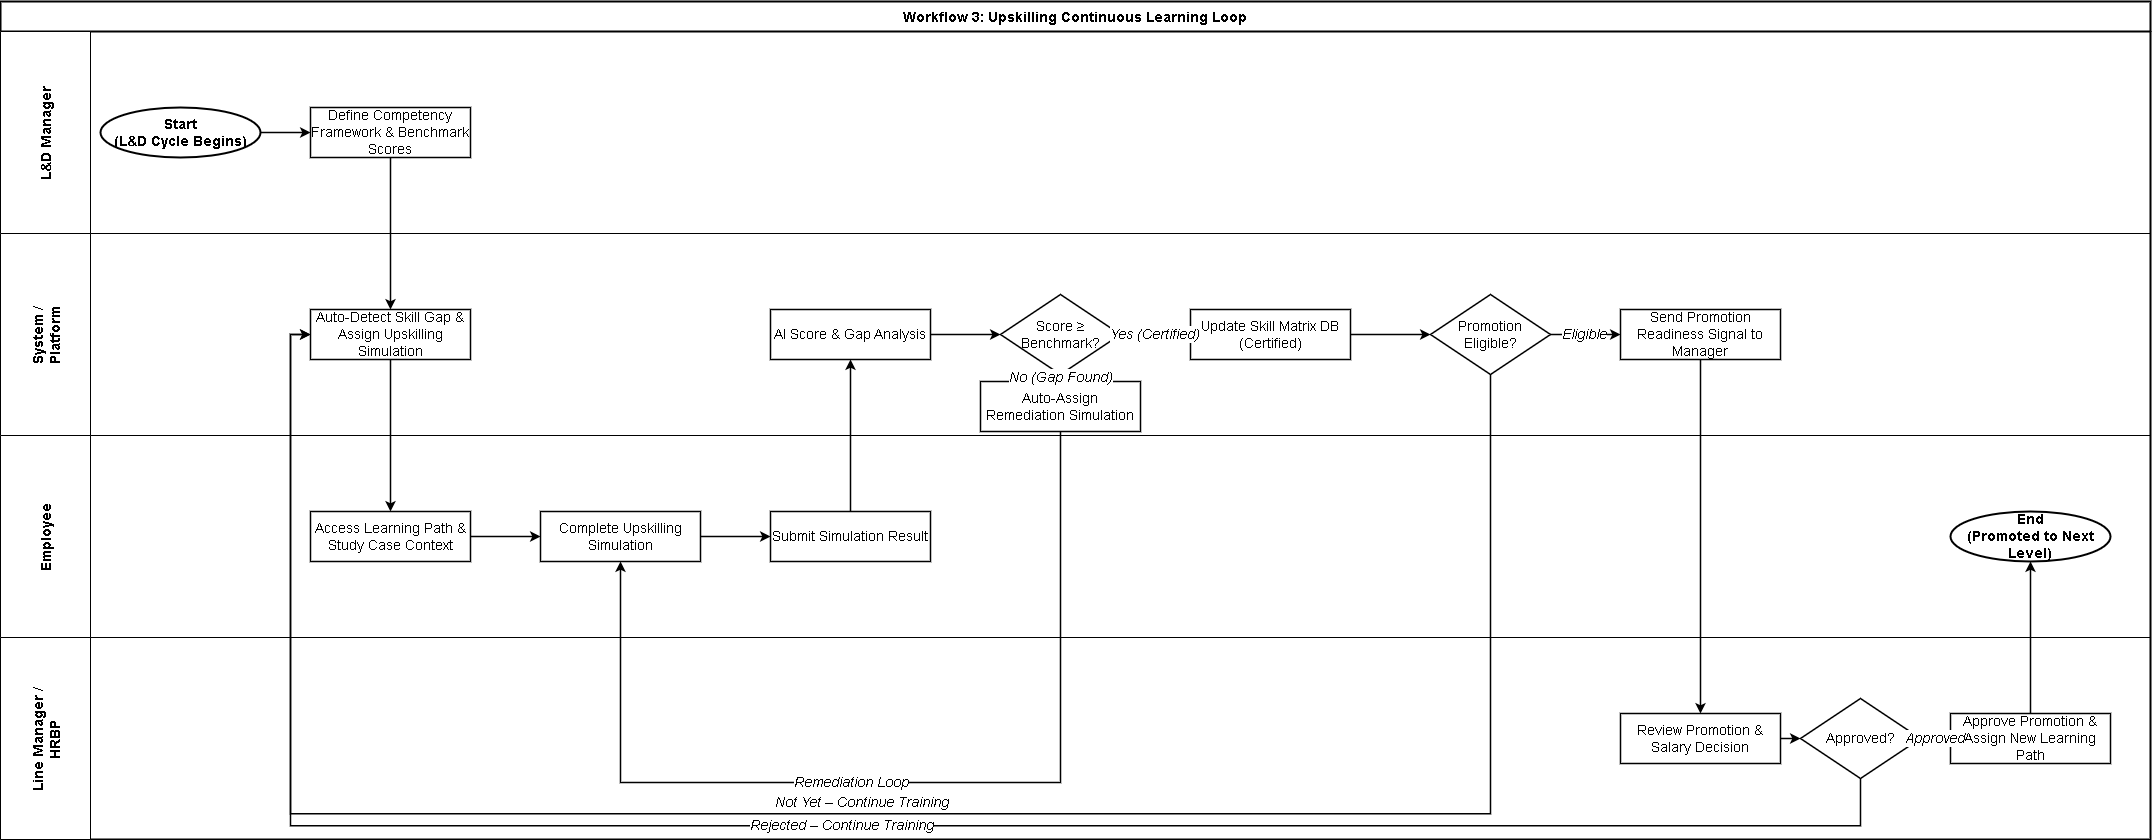

The diagram above was exported from draw.io. Its source (the exported page's mxGraphModel, read from the mxfile embedded in the PNG):
<mxGraphModel dx="3398" dy="2244" grid="1" gridSize="10" guides="1" tooltips="1" connect="1" arrows="1" fold="1" page="1" pageScale="1" pageWidth="1169" pageHeight="827" math="0" shadow="0">
  <root>
    <mxCell id="0" />
    <mxCell id="1" parent="0" />
    <mxCell id="2" value="Workflow 3: Upskilling Continuous Learning Loop" style="swimlane;startSize=30;horizontal=1;                  fillColor=#FFFFFF;strokeColor=#000000;strokeWidth=2;                  fontStyle=1;fontSize=14;fontFamily=Arial;fontColor=#000000;                  align=center;verticalAlign=middle;" vertex="1" parent="1">
      <mxGeometry x="-50" y="-11" width="2150" height="838" as="geometry" />
    </mxCell>
    <mxCell id="3" value="L&amp;D Manager" style="swimlane;startSize=90;horizontal=0;                  fillColor=#FFFFFF;strokeColor=#000000;strokeWidth=1;                  fontStyle=1;fontSize=14;fontFamily=Arial;fontColor=#000000;                  align=center;verticalAlign=middle;" vertex="1" parent="2">
      <mxGeometry y="30" width="2150" height="202" as="geometry" />
    </mxCell>
    <mxCell id="4" value="Start&#10;(L&amp;amp;D Cycle Begins)" style="ellipse;whiteSpace=wrap;html=1;                  fillColor=#000000;strokeColor=#000000;strokeWidth=2;                  fontColor=#FFFFFF;fontStyle=1;fontSize=14;fontFamily=Arial;                  align=center;verticalAlign=middle;" vertex="1" parent="3">
      <mxGeometry x="100" y="76" width="160" height="50" as="geometry" />
    </mxCell>
    <mxCell id="5" value="Define Competency Framework &amp;amp; Benchmark Scores" style="rounded=0;whiteSpace=wrap;html=1;                  fillColor=#FFFFFF;strokeColor=#000000;strokeWidth=1.5;                  fontColor=#000000;fontSize=14;fontFamily=Arial;                  align=center;verticalAlign=middle;" vertex="1" parent="3">
      <mxGeometry x="310" y="76" width="160" height="50" as="geometry" />
    </mxCell>
    <mxCell id="6" style="edgeStyle=orthogonalEdgeStyle;rounded=0;orthogonalLoop=1;                  jettySize=auto;html=1;strokeColor=#000000;strokeWidth=1.5;                  exitX=1;exitY=0.5;exitDx=0;exitDy=0;                  entryX=0;entryY=0.5;entryDx=0;entryDy=0;fontSize=14;" edge="1" parent="3" source="4" target="5">
      <mxGeometry relative="1" as="geometry" />
    </mxCell>
    <mxCell id="7" value="System /&#10;Platform" style="swimlane;startSize=90;horizontal=0;                  fillColor=#FFFFFF;strokeColor=#000000;strokeWidth=1;                  fontStyle=1;fontSize=14;fontFamily=Arial;fontColor=#000000;                  align=center;verticalAlign=middle;" vertex="1" parent="2">
      <mxGeometry y="232" width="2150" height="202" as="geometry" />
    </mxCell>
    <mxCell id="8" value="Auto-Detect Skill Gap &amp;amp; Assign Upskilling Simulation" style="rounded=0;whiteSpace=wrap;html=1;                  fillColor=#FFFFFF;strokeColor=#000000;strokeWidth=1.5;                  fontColor=#000000;fontSize=14;fontFamily=Arial;                  align=center;verticalAlign=middle;" vertex="1" parent="7">
      <mxGeometry x="310" y="76" width="160" height="50" as="geometry" />
    </mxCell>
    <mxCell id="9" value="AI Score &amp;amp; Gap Analysis" style="rounded=0;whiteSpace=wrap;html=1;                  fillColor=#FFFFFF;strokeColor=#000000;strokeWidth=1.5;                  fontColor=#000000;fontSize=14;fontFamily=Arial;                  align=center;verticalAlign=middle;" vertex="1" parent="7">
      <mxGeometry x="770" y="76" width="160" height="50" as="geometry" />
    </mxCell>
    <mxCell id="10" value="Score ≥ Benchmark?" style="rhombus;whiteSpace=wrap;html=1;                  fillColor=#FFFFFF;strokeColor=#000000;strokeWidth=1.5;                  fontColor=#000000;fontSize=14;fontFamily=Arial;                  align=center;verticalAlign=middle;" vertex="1" parent="7">
      <mxGeometry x="1000" y="61" width="120" height="80" as="geometry" />
    </mxCell>
    <mxCell id="11" value="Auto-Assign Remediation Simulation" style="rounded=0;whiteSpace=wrap;html=1;                  fillColor=#FFFFFF;strokeColor=#000000;strokeWidth=1.5;                  fontColor=#000000;fontSize=14;fontFamily=Arial;                  align=center;verticalAlign=middle;" vertex="1" parent="7">
      <mxGeometry x="980" y="148" width="160" height="50" as="geometry" />
    </mxCell>
    <mxCell id="12" value="Update Skill Matrix DB (Certified)" style="rounded=0;whiteSpace=wrap;html=1;                  fillColor=#FFFFFF;strokeColor=#000000;strokeWidth=1.5;                  fontColor=#000000;fontSize=14;fontFamily=Arial;                  align=center;verticalAlign=middle;" vertex="1" parent="7">
      <mxGeometry x="1190" y="76" width="160" height="50" as="geometry" />
    </mxCell>
    <mxCell id="13" value="Promotion Eligible?" style="rhombus;whiteSpace=wrap;html=1;                  fillColor=#FFFFFF;strokeColor=#000000;strokeWidth=1.5;                  fontColor=#000000;fontSize=14;fontFamily=Arial;                  align=center;verticalAlign=middle;" vertex="1" parent="7">
      <mxGeometry x="1430" y="61" width="120" height="80" as="geometry" />
    </mxCell>
    <mxCell id="14" value="Send Promotion Readiness Signal to Manager" style="rounded=0;whiteSpace=wrap;html=1;                  fillColor=#FFFFFF;strokeColor=#000000;strokeWidth=1.5;                  fontColor=#000000;fontSize=14;fontFamily=Arial;                  align=center;verticalAlign=middle;" vertex="1" parent="7">
      <mxGeometry x="1620" y="76" width="160" height="50" as="geometry" />
    </mxCell>
    <mxCell id="15" style="edgeStyle=orthogonalEdgeStyle;rounded=0;orthogonalLoop=1;                  jettySize=auto;html=1;strokeColor=#000000;strokeWidth=1.5;                  exitX=1;exitY=0.5;exitDx=0;exitDy=0;                  entryX=0;entryY=0.5;entryDx=0;entryDy=0;fontSize=14;" edge="1" parent="7" source="9" target="10">
      <mxGeometry relative="1" as="geometry" />
    </mxCell>
    <mxCell id="16" value="No (Gap Found)" style="edgeStyle=orthogonalEdgeStyle;rounded=0;orthogonalLoop=1;                  jettySize=auto;html=1;strokeColor=#000000;strokeWidth=1.5;                  fontColor=#000000;fontStyle=2;fontSize=14;fontFamily=Arial;                  exitX=0.5;exitY=1;exitDx=0;exitDy=0;                  entryX=0.5;entryY=0;entryDx=0;entryDy=0;                  align=left;" edge="1" parent="7" source="10" target="11">
      <mxGeometry relative="1" as="geometry" />
    </mxCell>
    <mxCell id="17" value="Yes (Certified)" style="edgeStyle=orthogonalEdgeStyle;rounded=0;orthogonalLoop=1;                  jettySize=auto;html=1;strokeColor=#000000;strokeWidth=1.5;                  fontColor=#000000;fontStyle=2;fontSize=14;fontFamily=Arial;                  exitX=1;exitY=0.5;exitDx=0;exitDy=0;                  entryX=0;entryY=0.5;entryDx=0;entryDy=0;                  align=left;" edge="1" parent="7" source="10" target="12">
      <mxGeometry relative="1" as="geometry" />
    </mxCell>
    <mxCell id="18" style="edgeStyle=orthogonalEdgeStyle;rounded=0;orthogonalLoop=1;                  jettySize=auto;html=1;strokeColor=#000000;strokeWidth=1.5;                  exitX=1;exitY=0.5;exitDx=0;exitDy=0;                  entryX=0;entryY=0.5;entryDx=0;entryDy=0;fontSize=14;" edge="1" parent="7" source="12" target="13">
      <mxGeometry relative="1" as="geometry" />
    </mxCell>
    <mxCell id="19" value="Eligible" style="edgeStyle=orthogonalEdgeStyle;rounded=0;orthogonalLoop=1;                  jettySize=auto;html=1;strokeColor=#000000;strokeWidth=1.5;                  fontColor=#000000;fontStyle=2;fontSize=14;fontFamily=Arial;                  exitX=1;exitY=0.5;exitDx=0;exitDy=0;                  entryX=0;entryY=0.5;entryDx=0;entryDy=0;                  align=left;" edge="1" parent="7" source="13" target="14">
      <mxGeometry relative="1" as="geometry" />
    </mxCell>
    <mxCell id="33" value="Not Yet – Continue Training" style="edgeStyle=orthogonalEdgeStyle;rounded=0;orthogonalLoop=1;                  jettySize=auto;html=1;strokeColor=#000000;strokeWidth=1.5;                  fontColor=#000000;fontStyle=2;fontSize=14;fontFamily=Arial;                  exitX=0.5;exitY=1;exitDx=0;exitDy=0;                  entryX=0;entryY=0.5;entryDx=0;entryDy=0;                  align=left;" edge="1" parent="7" source="13" target="8">
      <mxGeometry y="-11" relative="1" as="geometry">
        <Array as="points">
          <mxPoint x="1490" y="580" />
          <mxPoint x="290" y="580" />
          <mxPoint x="290" y="101" />
        </Array>
        <mxPoint as="offset" />
      </mxGeometry>
    </mxCell>
    <mxCell id="20" value="Employee" style="swimlane;startSize=90;horizontal=0;                  fillColor=#FFFFFF;strokeColor=#000000;strokeWidth=1;                  fontStyle=1;fontSize=14;fontFamily=Arial;fontColor=#000000;                  align=center;verticalAlign=middle;" vertex="1" parent="2">
      <mxGeometry y="434" width="2150" height="202" as="geometry" />
    </mxCell>
    <mxCell id="21" value="Access Learning Path &amp;amp; Study Case Context" style="rounded=0;whiteSpace=wrap;html=1;                  fillColor=#FFFFFF;strokeColor=#000000;strokeWidth=1.5;                  fontColor=#000000;fontSize=14;fontFamily=Arial;                  align=center;verticalAlign=middle;" vertex="1" parent="20">
      <mxGeometry x="310" y="76" width="160" height="50" as="geometry" />
    </mxCell>
    <mxCell id="22" value="Complete Upskilling Simulation" style="rounded=0;whiteSpace=wrap;html=1;                  fillColor=#FFFFFF;strokeColor=#000000;strokeWidth=1.5;                  fontColor=#000000;fontSize=14;fontFamily=Arial;                  align=center;verticalAlign=middle;" vertex="1" parent="20">
      <mxGeometry x="540" y="76" width="160" height="50" as="geometry" />
    </mxCell>
    <mxCell id="23" value="Submit Simulation Result" style="rounded=0;whiteSpace=wrap;html=1;                  fillColor=#FFFFFF;strokeColor=#000000;strokeWidth=1.5;                  fontColor=#000000;fontSize=14;fontFamily=Arial;                  align=center;verticalAlign=middle;" vertex="1" parent="20">
      <mxGeometry x="770" y="76" width="160" height="50" as="geometry" />
    </mxCell>
    <mxCell id="24" value="End&#10;(Promoted to Next Level)" style="ellipse;whiteSpace=wrap;html=1;                  fillColor=#000000;strokeColor=#000000;strokeWidth=2;                  fontColor=#FFFFFF;fontStyle=1;fontSize=14;fontFamily=Arial;                  align=center;verticalAlign=middle;" vertex="1" parent="20">
      <mxGeometry x="1950" y="76" width="160" height="50" as="geometry" />
    </mxCell>
    <mxCell id="25" style="edgeStyle=orthogonalEdgeStyle;rounded=0;orthogonalLoop=1;                  jettySize=auto;html=1;strokeColor=#000000;strokeWidth=1.5;                  exitX=1;exitY=0.5;exitDx=0;exitDy=0;                  entryX=0;entryY=0.5;entryDx=0;entryDy=0;fontSize=14;" edge="1" parent="20" source="21" target="22">
      <mxGeometry relative="1" as="geometry" />
    </mxCell>
    <mxCell id="26" style="edgeStyle=orthogonalEdgeStyle;rounded=0;orthogonalLoop=1;                  jettySize=auto;html=1;strokeColor=#000000;strokeWidth=1.5;                  exitX=1;exitY=0.5;exitDx=0;exitDy=0;                  entryX=0;entryY=0.5;entryDx=0;entryDy=0;fontSize=14;" edge="1" parent="20" source="22" target="23">
      <mxGeometry relative="1" as="geometry" />
    </mxCell>
    <mxCell id="27" value="Line Manager /&#10;HRBP" style="swimlane;startSize=90;horizontal=0;                  fillColor=#FFFFFF;strokeColor=#000000;strokeWidth=1;                  fontStyle=1;fontSize=14;fontFamily=Arial;fontColor=#000000;                  align=center;verticalAlign=middle;" vertex="1" parent="2">
      <mxGeometry y="636" width="2150" height="202" as="geometry" />
    </mxCell>
    <mxCell id="28" value="Review Promotion &amp;amp; Salary Decision" style="rounded=0;whiteSpace=wrap;html=1;                  fillColor=#FFFFFF;strokeColor=#000000;strokeWidth=1.5;                  fontColor=#000000;fontSize=14;fontFamily=Arial;                  align=center;verticalAlign=middle;" vertex="1" parent="27">
      <mxGeometry x="1620" y="76" width="160" height="50" as="geometry" />
    </mxCell>
    <mxCell id="29" value="Approved?" style="rhombus;whiteSpace=wrap;html=1;                  fillColor=#FFFFFF;strokeColor=#000000;strokeWidth=1.5;                  fontColor=#000000;fontSize=14;fontFamily=Arial;                  align=center;verticalAlign=middle;" vertex="1" parent="27">
      <mxGeometry x="1800" y="61" width="120" height="80" as="geometry" />
    </mxCell>
    <mxCell id="30" value="Approve Promotion &amp;amp; Assign New Learning Path" style="rounded=0;whiteSpace=wrap;html=1;                  fillColor=#FFFFFF;strokeColor=#000000;strokeWidth=1.5;                  fontColor=#000000;fontSize=14;fontFamily=Arial;                  align=center;verticalAlign=middle;" vertex="1" parent="27">
      <mxGeometry x="1950" y="76" width="160" height="50" as="geometry" />
    </mxCell>
    <mxCell id="31" style="edgeStyle=orthogonalEdgeStyle;rounded=0;orthogonalLoop=1;                  jettySize=auto;html=1;strokeColor=#000000;strokeWidth=1.5;                  exitX=1;exitY=0.5;exitDx=0;exitDy=0;                  entryX=0;entryY=0.5;entryDx=0;entryDy=0;fontSize=14;" edge="1" parent="27" source="28" target="29">
      <mxGeometry relative="1" as="geometry" />
    </mxCell>
    <mxCell id="32" value="Approved" style="edgeStyle=orthogonalEdgeStyle;rounded=0;orthogonalLoop=1;                  jettySize=auto;html=1;strokeColor=#000000;strokeWidth=1.5;                  fontColor=#000000;fontStyle=2;fontSize=14;fontFamily=Arial;                  exitX=1;exitY=0.5;exitDx=0;exitDy=0;                  entryX=0;entryY=0.5;entryDx=0;entryDy=0;                  align=left;" edge="1" parent="27" source="29" target="30">
      <mxGeometry relative="1" as="geometry" />
    </mxCell>
    <mxCell id="34" style="edgeStyle=orthogonalEdgeStyle;rounded=0;orthogonalLoop=1;                  jettySize=auto;html=1;strokeColor=#000000;strokeWidth=1.5;                  exitX=0.5;exitY=1;exitDx=0;exitDy=0;                  entryX=0.5;entryY=0;entryDx=0;entryDy=0;fontSize=14;" edge="1" parent="2" source="5" target="8">
      <mxGeometry relative="1" as="geometry" />
    </mxCell>
    <mxCell id="35" style="edgeStyle=orthogonalEdgeStyle;rounded=0;orthogonalLoop=1;                  jettySize=auto;html=1;strokeColor=#000000;strokeWidth=1.5;                  exitX=0.5;exitY=1;exitDx=0;exitDy=0;                  entryX=0.5;entryY=0;entryDx=0;entryDy=0;fontSize=14;" edge="1" parent="2" source="8" target="21">
      <mxGeometry relative="1" as="geometry" />
    </mxCell>
    <mxCell id="36" style="edgeStyle=orthogonalEdgeStyle;rounded=0;orthogonalLoop=1;                  jettySize=auto;html=1;strokeColor=#000000;strokeWidth=1.5;                  exitX=0.5;exitY=0;exitDx=0;exitDy=0;                  entryX=0.5;entryY=1;entryDx=0;entryDy=0;fontSize=14;" edge="1" parent="2" source="23" target="9">
      <mxGeometry relative="1" as="geometry" />
    </mxCell>
    <mxCell id="37" style="edgeStyle=orthogonalEdgeStyle;rounded=0;orthogonalLoop=1;                  jettySize=auto;html=1;strokeColor=#000000;strokeWidth=1.5;                  exitX=0.5;exitY=1;exitDx=0;exitDy=0;                  entryX=0.5;entryY=0;entryDx=0;entryDy=0;fontSize=14;" edge="1" parent="2" source="14" target="28">
      <mxGeometry relative="1" as="geometry" />
    </mxCell>
    <mxCell id="38" style="edgeStyle=orthogonalEdgeStyle;rounded=0;orthogonalLoop=1;                  jettySize=auto;html=1;strokeColor=#000000;strokeWidth=1.5;                  exitX=0.5;exitY=0;exitDx=0;exitDy=0;                  entryX=0.5;entryY=1;entryDx=0;entryDy=0;fontSize=14;" edge="1" parent="2" source="30" target="24">
      <mxGeometry relative="1" as="geometry" />
    </mxCell>
    <mxCell id="39" value="Remediation Loop" style="edgeStyle=orthogonalEdgeStyle;rounded=0;orthogonalLoop=1;                  jettySize=auto;html=1;strokeColor=#000000;strokeWidth=1.5;                  fontColor=#000000;fontStyle=2;fontSize=14;fontFamily=Arial;                  exitX=0.5;exitY=1;exitDx=0;exitDy=0;                  entryX=0.5;entryY=1;entryDx=0;entryDy=0;                  align=left;" edge="1" parent="2" source="11" target="22">
      <mxGeometry x="0.1087" relative="1" as="geometry">
        <Array as="points">
          <mxPoint x="1060" y="781" />
          <mxPoint x="620" y="781" />
        </Array>
        <mxPoint as="offset" />
      </mxGeometry>
    </mxCell>
    <mxCell id="40" value="Rejected – Continue Training" style="edgeStyle=orthogonalEdgeStyle;rounded=0;orthogonalLoop=1;                  jettySize=auto;html=1;strokeColor=#000000;strokeWidth=1.5;                  fontColor=#000000;fontStyle=2;fontSize=14;fontFamily=Arial;                  exitX=0.5;exitY=1;exitDx=0;exitDy=0;                  entryX=0;entryY=0.5;entryDx=0;entryDy=0;                  align=left;" edge="1" parent="2" source="29" target="8">
      <mxGeometry x="0.0003" relative="1" as="geometry">
        <Array as="points">
          <mxPoint x="1860" y="824" />
          <mxPoint x="290" y="824" />
          <mxPoint x="290" y="333" />
        </Array>
        <mxPoint as="offset" />
      </mxGeometry>
    </mxCell>
  </root>
</mxGraphModel>